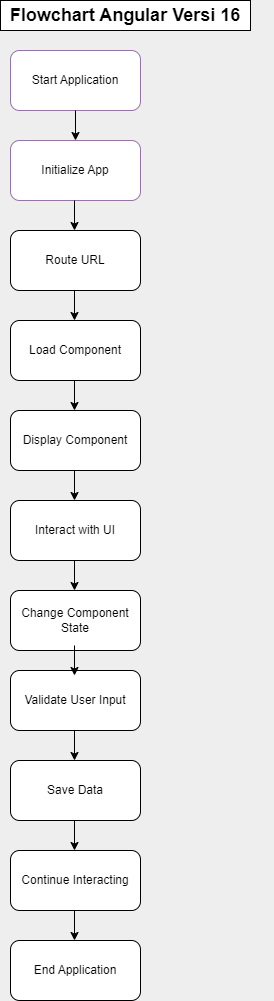

The diagram above was exported from draw.io. Its source (the exported page's mxGraphModel, read from the mxfile embedded in the PNG):
<mxGraphModel dx="1134" dy="589" grid="1" gridSize="10" guides="1" tooltips="1" connect="1" arrows="1" fold="1" page="1" pageScale="1" pageWidth="850" pageHeight="1100" background="#eeeeee" math="0" shadow="0">
  <root>
    <mxCell id="0" />
    <mxCell id="1" parent="0" />
    <mxCell id="GgdEmKnpLFUWa41Eyijn-1" value="Start Application" style="rounded=1;whiteSpace=wrap;html=1;fillColor=#ffffff;strokeColor=#9673a6;" vertex="1" parent="1">
      <mxGeometry x="10" y="50" width="130" height="60" as="geometry" />
    </mxCell>
    <mxCell id="GgdEmKnpLFUWa41Eyijn-8" value="Route URL" style="rounded=1;whiteSpace=wrap;html=1;" vertex="1" parent="1">
      <mxGeometry x="10" y="230" width="130" height="60" as="geometry" />
    </mxCell>
    <mxCell id="GgdEmKnpLFUWa41Eyijn-15" value="Load Component" style="rounded=1;whiteSpace=wrap;html=1;" vertex="1" parent="1">
      <mxGeometry x="10" y="320" width="130" height="60" as="geometry" />
    </mxCell>
    <mxCell id="GgdEmKnpLFUWa41Eyijn-16" value="Display Component" style="rounded=1;whiteSpace=wrap;html=1;" vertex="1" parent="1">
      <mxGeometry x="10" y="410" width="130" height="60" as="geometry" />
    </mxCell>
    <mxCell id="GgdEmKnpLFUWa41Eyijn-17" value="Interact with UI" style="rounded=1;whiteSpace=wrap;html=1;" vertex="1" parent="1">
      <mxGeometry x="10" y="500" width="130" height="60" as="geometry" />
    </mxCell>
    <mxCell id="GgdEmKnpLFUWa41Eyijn-18" value="Change Component State" style="rounded=1;whiteSpace=wrap;html=1;" vertex="1" parent="1">
      <mxGeometry x="10" y="590" width="130" height="60" as="geometry" />
    </mxCell>
    <mxCell id="GgdEmKnpLFUWa41Eyijn-20" value="Validate User Input" style="rounded=1;whiteSpace=wrap;html=1;" vertex="1" parent="1">
      <mxGeometry x="10" y="670" width="130" height="60" as="geometry" />
    </mxCell>
    <mxCell id="GgdEmKnpLFUWa41Eyijn-24" value="" style="edgeStyle=orthogonalEdgeStyle;rounded=0;orthogonalLoop=1;jettySize=auto;html=1;" edge="1" parent="1" source="GgdEmKnpLFUWa41Eyijn-1" target="GgdEmKnpLFUWa41Eyijn-14">
      <mxGeometry relative="1" as="geometry">
        <mxPoint x="75" y="110" as="sourcePoint" />
        <mxPoint x="75" y="200" as="targetPoint" />
      </mxGeometry>
    </mxCell>
    <mxCell id="GgdEmKnpLFUWa41Eyijn-14" value="Initialize App" style="rounded=1;whiteSpace=wrap;html=1;fillColor=#ffffff;strokeColor=#9673a6;" vertex="1" parent="1">
      <mxGeometry x="10" y="140" width="130" height="60" as="geometry" />
    </mxCell>
    <mxCell id="GgdEmKnpLFUWa41Eyijn-26" value="Continue Interacting" style="rounded=1;whiteSpace=wrap;html=1;" vertex="1" parent="1">
      <mxGeometry x="10" y="850" width="130" height="60" as="geometry" />
    </mxCell>
    <mxCell id="GgdEmKnpLFUWa41Eyijn-27" value="" style="edgeStyle=orthogonalEdgeStyle;rounded=0;orthogonalLoop=1;jettySize=auto;html=1;" edge="1" parent="1">
      <mxGeometry relative="1" as="geometry">
        <mxPoint x="74" y="200" as="sourcePoint" />
        <mxPoint x="74" y="230" as="targetPoint" />
      </mxGeometry>
    </mxCell>
    <mxCell id="GgdEmKnpLFUWa41Eyijn-28" value="" style="edgeStyle=orthogonalEdgeStyle;rounded=0;orthogonalLoop=1;jettySize=auto;html=1;" edge="1" parent="1">
      <mxGeometry relative="1" as="geometry">
        <mxPoint x="74" y="290" as="sourcePoint" />
        <mxPoint x="74" y="320" as="targetPoint" />
      </mxGeometry>
    </mxCell>
    <mxCell id="GgdEmKnpLFUWa41Eyijn-29" value="" style="edgeStyle=orthogonalEdgeStyle;rounded=0;orthogonalLoop=1;jettySize=auto;html=1;" edge="1" parent="1">
      <mxGeometry relative="1" as="geometry">
        <mxPoint x="74" y="380" as="sourcePoint" />
        <mxPoint x="74" y="410" as="targetPoint" />
      </mxGeometry>
    </mxCell>
    <mxCell id="GgdEmKnpLFUWa41Eyijn-31" value="" style="edgeStyle=orthogonalEdgeStyle;rounded=0;orthogonalLoop=1;jettySize=auto;html=1;" edge="1" parent="1">
      <mxGeometry relative="1" as="geometry">
        <mxPoint x="74" y="470" as="sourcePoint" />
        <mxPoint x="74" y="500" as="targetPoint" />
      </mxGeometry>
    </mxCell>
    <mxCell id="GgdEmKnpLFUWa41Eyijn-32" value="" style="edgeStyle=orthogonalEdgeStyle;rounded=0;orthogonalLoop=1;jettySize=auto;html=1;" edge="1" parent="1">
      <mxGeometry relative="1" as="geometry">
        <mxPoint x="74" y="560" as="sourcePoint" />
        <mxPoint x="74" y="590" as="targetPoint" />
      </mxGeometry>
    </mxCell>
    <mxCell id="GgdEmKnpLFUWa41Eyijn-33" value="" style="edgeStyle=orthogonalEdgeStyle;rounded=0;orthogonalLoop=1;jettySize=auto;html=1;" edge="1" parent="1">
      <mxGeometry relative="1" as="geometry">
        <mxPoint x="74" y="645" as="sourcePoint" />
        <mxPoint x="74" y="675" as="targetPoint" />
      </mxGeometry>
    </mxCell>
    <mxCell id="GgdEmKnpLFUWa41Eyijn-34" value="" style="edgeStyle=orthogonalEdgeStyle;rounded=0;orthogonalLoop=1;jettySize=auto;html=1;" edge="1" parent="1">
      <mxGeometry relative="1" as="geometry">
        <mxPoint x="74" y="730" as="sourcePoint" />
        <mxPoint x="74" y="760" as="targetPoint" />
      </mxGeometry>
    </mxCell>
    <mxCell id="GgdEmKnpLFUWa41Eyijn-41" style="edgeStyle=orthogonalEdgeStyle;rounded=0;orthogonalLoop=1;jettySize=auto;html=1;exitX=0.5;exitY=1;exitDx=0;exitDy=0;" edge="1" parent="1">
      <mxGeometry relative="1" as="geometry">
        <mxPoint x="265" y="110" as="sourcePoint" />
        <mxPoint x="265" y="110" as="targetPoint" />
      </mxGeometry>
    </mxCell>
    <mxCell id="GgdEmKnpLFUWa41Eyijn-42" value="Save Data" style="rounded=1;whiteSpace=wrap;html=1;" vertex="1" parent="1">
      <mxGeometry x="10" y="760" width="130" height="60" as="geometry" />
    </mxCell>
    <mxCell id="GgdEmKnpLFUWa41Eyijn-43" value="" style="edgeStyle=orthogonalEdgeStyle;rounded=0;orthogonalLoop=1;jettySize=auto;html=1;" edge="1" parent="1">
      <mxGeometry relative="1" as="geometry">
        <mxPoint x="74" y="820" as="sourcePoint" />
        <mxPoint x="74" y="850" as="targetPoint" />
      </mxGeometry>
    </mxCell>
    <mxCell id="GgdEmKnpLFUWa41Eyijn-45" value="End Application" style="rounded=1;whiteSpace=wrap;html=1;" vertex="1" parent="1">
      <mxGeometry x="10" y="940" width="130" height="60" as="geometry" />
    </mxCell>
    <mxCell id="GgdEmKnpLFUWa41Eyijn-46" value="" style="edgeStyle=orthogonalEdgeStyle;rounded=0;orthogonalLoop=1;jettySize=auto;html=1;" edge="1" parent="1">
      <mxGeometry relative="1" as="geometry">
        <mxPoint x="74" y="910" as="sourcePoint" />
        <mxPoint x="74" y="940" as="targetPoint" />
      </mxGeometry>
    </mxCell>
    <mxCell id="GgdEmKnpLFUWa41Eyijn-49" value="&lt;font style=&quot;font-size: 18px;&quot;&gt;Flowchart Angular Versi 16&lt;/font&gt;" style="rounded=0;fontStyle=1;labelBackgroundColor=none;labelBorderColor=none;whiteSpace=wrap;html=1;" vertex="1" parent="1">
      <mxGeometry width="250" height="30" as="geometry" />
    </mxCell>
  </root>
</mxGraphModel>